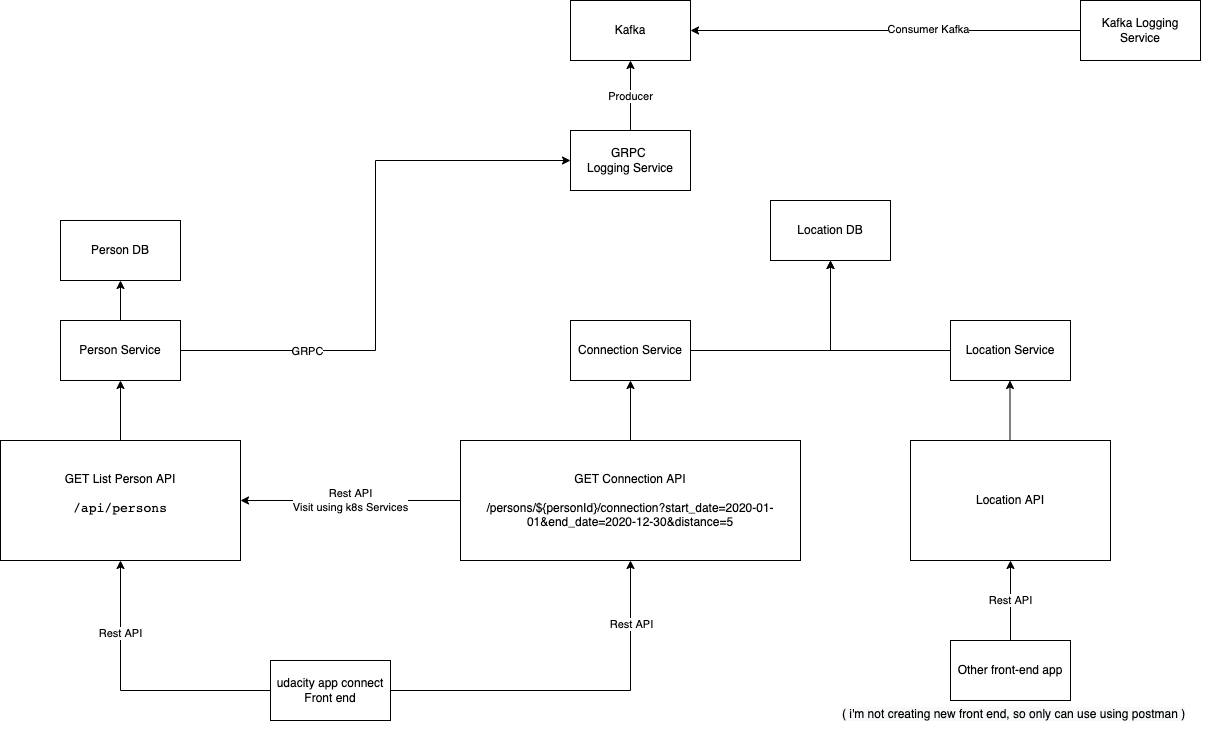

The diagram above was exported from draw.io. Its source (the exported page's mxGraphModel, read from the mxfile embedded in the PNG):
<mxGraphModel dx="2526" dy="648" grid="1" gridSize="10" guides="1" tooltips="1" connect="1" arrows="1" fold="1" page="1" pageScale="1" pageWidth="1100" pageHeight="1700" math="0" shadow="0">
  <root>
    <mxCell id="0" />
    <mxCell id="1" parent="0" />
    <mxCell id="46JR5uo2znCOXzkPu-Fo-5" style="edgeStyle=orthogonalEdgeStyle;rounded=0;orthogonalLoop=1;jettySize=auto;html=1;entryX=0.5;entryY=1;entryDx=0;entryDy=0;" parent="1" source="46JR5uo2znCOXzkPu-Fo-1" target="46JR5uo2znCOXzkPu-Fo-2" edge="1">
      <mxGeometry relative="1" as="geometry" />
    </mxCell>
    <mxCell id="46JR5uo2znCOXzkPu-Fo-14" value="Rest API" style="edgeLabel;html=1;align=center;verticalAlign=middle;resizable=0;points=[];fontColor=#000000;" parent="46JR5uo2znCOXzkPu-Fo-5" connectable="0" vertex="1">
      <mxGeometry x="0.6595" relative="1" as="geometry">
        <mxPoint as="offset" />
      </mxGeometry>
    </mxCell>
    <mxCell id="46JR5uo2znCOXzkPu-Fo-12" style="edgeStyle=orthogonalEdgeStyle;rounded=0;orthogonalLoop=1;jettySize=auto;html=1;entryX=0.5;entryY=1;entryDx=0;entryDy=0;fontColor=#000000;" parent="1" source="46JR5uo2znCOXzkPu-Fo-1" target="46JR5uo2znCOXzkPu-Fo-11" edge="1">
      <mxGeometry relative="1" as="geometry" />
    </mxCell>
    <mxCell id="46JR5uo2znCOXzkPu-Fo-15" value="Rest API" style="edgeLabel;html=1;align=center;verticalAlign=middle;resizable=0;points=[];fontColor=#000000;" parent="46JR5uo2znCOXzkPu-Fo-12" connectable="0" vertex="1">
      <mxGeometry x="0.4857" y="1" relative="1" as="geometry">
        <mxPoint as="offset" />
      </mxGeometry>
    </mxCell>
    <mxCell id="46JR5uo2znCOXzkPu-Fo-1" value="udacity app connect&lt;br&gt;Front end" style="rounded=0;whiteSpace=wrap;html=1;" parent="1" vertex="1">
      <mxGeometry x="-120" y="700" width="120" height="60" as="geometry" />
    </mxCell>
    <mxCell id="46JR5uo2znCOXzkPu-Fo-6" style="edgeStyle=orthogonalEdgeStyle;rounded=0;orthogonalLoop=1;jettySize=auto;html=1;fontColor=#000000;" parent="1" source="46JR5uo2znCOXzkPu-Fo-2" edge="1">
      <mxGeometry relative="1" as="geometry">
        <mxPoint x="240" y="420" as="targetPoint" />
      </mxGeometry>
    </mxCell>
    <mxCell id="46JR5uo2znCOXzkPu-Fo-20" value="Rest API&lt;br&gt;Visit using k8s Services" style="edgeStyle=orthogonalEdgeStyle;rounded=0;orthogonalLoop=1;jettySize=auto;html=1;fontColor=#000000;" parent="1" source="46JR5uo2znCOXzkPu-Fo-2" target="46JR5uo2znCOXzkPu-Fo-11" edge="1">
      <mxGeometry relative="1" as="geometry" />
    </mxCell>
    <mxCell id="46JR5uo2znCOXzkPu-Fo-2" value="GET Connection API&#10;&#10;/persons/${personId}/connection?start_date=2020-01-01&amp;end_date=2020-12-30&amp;distance=5" style="rounded=0;whiteSpace=wrap;" parent="1" vertex="1">
      <mxGeometry x="70" y="480" width="340" height="120" as="geometry" />
    </mxCell>
    <mxCell id="46JR5uo2znCOXzkPu-Fo-10" style="edgeStyle=orthogonalEdgeStyle;rounded=0;orthogonalLoop=1;jettySize=auto;html=1;entryX=0.5;entryY=1;entryDx=0;entryDy=0;fontColor=#000000;" parent="1" source="46JR5uo2znCOXzkPu-Fo-8" target="46JR5uo2znCOXzkPu-Fo-9" edge="1">
      <mxGeometry relative="1" as="geometry" />
    </mxCell>
    <mxCell id="46JR5uo2znCOXzkPu-Fo-8" value="Connection Service" style="rounded=0;whiteSpace=wrap;html=1;" parent="1" vertex="1">
      <mxGeometry x="180" y="360" width="120" height="60" as="geometry" />
    </mxCell>
    <mxCell id="46JR5uo2znCOXzkPu-Fo-9" value="Location DB" style="rounded=0;whiteSpace=wrap;html=1;" parent="1" vertex="1">
      <mxGeometry x="380" y="240" width="120" height="60" as="geometry" />
    </mxCell>
    <mxCell id="46JR5uo2znCOXzkPu-Fo-13" style="edgeStyle=orthogonalEdgeStyle;rounded=0;orthogonalLoop=1;jettySize=auto;html=1;fontColor=#000000;" parent="1" source="46JR5uo2znCOXzkPu-Fo-11" edge="1">
      <mxGeometry relative="1" as="geometry">
        <mxPoint x="-270" y="420" as="targetPoint" />
      </mxGeometry>
    </mxCell>
    <mxCell id="46JR5uo2znCOXzkPu-Fo-11" value="GET List Person API&lt;br&gt;&lt;pre style=&quot;font-family: &amp;#34;jetbrains mono&amp;#34; , monospace ; font-size: 9.8pt&quot;&gt;&lt;pre style=&quot;font-family: &amp;#34;jetbrains mono&amp;#34; , monospace ; font-size: 9.8pt&quot;&gt;&lt;span style=&quot;background-color: rgb(255 , 255 , 255)&quot;&gt;/api/persons&lt;/span&gt;&lt;/pre&gt;&lt;/pre&gt;" style="rounded=0;whiteSpace=wrap;html=1;" parent="1" vertex="1">
      <mxGeometry x="-390" y="480" width="240" height="120" as="geometry" />
    </mxCell>
    <mxCell id="46JR5uo2znCOXzkPu-Fo-19" style="edgeStyle=orthogonalEdgeStyle;rounded=0;orthogonalLoop=1;jettySize=auto;html=1;entryX=0.5;entryY=1;entryDx=0;entryDy=0;fontColor=#000000;" parent="1" source="46JR5uo2znCOXzkPu-Fo-16" target="46JR5uo2znCOXzkPu-Fo-18" edge="1">
      <mxGeometry relative="1" as="geometry" />
    </mxCell>
    <mxCell id="fSJc_dpf7cHtO6zkOMSD-6" style="edgeStyle=orthogonalEdgeStyle;rounded=0;orthogonalLoop=1;jettySize=auto;html=1;entryX=0;entryY=0.5;entryDx=0;entryDy=0;" edge="1" parent="1" source="46JR5uo2znCOXzkPu-Fo-16" target="fSJc_dpf7cHtO6zkOMSD-5">
      <mxGeometry relative="1" as="geometry" />
    </mxCell>
    <mxCell id="fSJc_dpf7cHtO6zkOMSD-10" value="GRPC" style="edgeLabel;html=1;align=center;verticalAlign=middle;resizable=0;points=[];" vertex="1" connectable="0" parent="fSJc_dpf7cHtO6zkOMSD-6">
      <mxGeometry x="-0.5655" relative="1" as="geometry">
        <mxPoint as="offset" />
      </mxGeometry>
    </mxCell>
    <mxCell id="46JR5uo2znCOXzkPu-Fo-16" value="Person Service" style="rounded=0;whiteSpace=wrap;html=1;" parent="1" vertex="1">
      <mxGeometry x="-330" y="360" width="120" height="60" as="geometry" />
    </mxCell>
    <mxCell id="46JR5uo2znCOXzkPu-Fo-18" value="Person DB" style="rounded=0;whiteSpace=wrap;html=1;" parent="1" vertex="1">
      <mxGeometry x="-330" y="260" width="120" height="60" as="geometry" />
    </mxCell>
    <mxCell id="46JR5uo2znCOXzkPu-Fo-25" value="Location API" style="rounded=0;whiteSpace=wrap;html=1;labelBackgroundColor=#FFFFFF;fontColor=#000000;" parent="1" vertex="1">
      <mxGeometry x="520" y="480" width="200" height="120" as="geometry" />
    </mxCell>
    <mxCell id="fSJc_dpf7cHtO6zkOMSD-4" style="edgeStyle=orthogonalEdgeStyle;rounded=0;orthogonalLoop=1;jettySize=auto;html=1;entryX=0.5;entryY=1;entryDx=0;entryDy=0;" edge="1" parent="1" source="fSJc_dpf7cHtO6zkOMSD-1" target="46JR5uo2znCOXzkPu-Fo-9">
      <mxGeometry relative="1" as="geometry">
        <mxPoint x="450" y="310" as="targetPoint" />
      </mxGeometry>
    </mxCell>
    <mxCell id="fSJc_dpf7cHtO6zkOMSD-1" value="Location Service" style="rounded=0;whiteSpace=wrap;html=1;" vertex="1" parent="1">
      <mxGeometry x="560" y="360" width="120" height="60" as="geometry" />
    </mxCell>
    <mxCell id="fSJc_dpf7cHtO6zkOMSD-2" style="edgeStyle=orthogonalEdgeStyle;rounded=0;orthogonalLoop=1;jettySize=auto;html=1;fontColor=#000000;" edge="1" parent="1">
      <mxGeometry relative="1" as="geometry">
        <mxPoint x="619.5" y="420" as="targetPoint" />
        <mxPoint x="619.5" y="480" as="sourcePoint" />
        <Array as="points">
          <mxPoint x="619.5" y="420" />
        </Array>
      </mxGeometry>
    </mxCell>
    <mxCell id="fSJc_dpf7cHtO6zkOMSD-17" style="edgeStyle=orthogonalEdgeStyle;rounded=0;orthogonalLoop=1;jettySize=auto;html=1;" edge="1" parent="1" source="fSJc_dpf7cHtO6zkOMSD-5">
      <mxGeometry relative="1" as="geometry">
        <mxPoint x="240" y="100" as="targetPoint" />
      </mxGeometry>
    </mxCell>
    <mxCell id="fSJc_dpf7cHtO6zkOMSD-19" value="Producer" style="edgeLabel;html=1;align=center;verticalAlign=middle;resizable=0;points=[];" vertex="1" connectable="0" parent="fSJc_dpf7cHtO6zkOMSD-17">
      <mxGeometry y="1" relative="1" as="geometry">
        <mxPoint as="offset" />
      </mxGeometry>
    </mxCell>
    <mxCell id="fSJc_dpf7cHtO6zkOMSD-5" value="GRPC&amp;nbsp;&lt;br&gt;Logging Service" style="rounded=0;whiteSpace=wrap;html=1;" vertex="1" parent="1">
      <mxGeometry x="180" y="170" width="120" height="60" as="geometry" />
    </mxCell>
    <mxCell id="fSJc_dpf7cHtO6zkOMSD-15" value="Rest API" style="edgeStyle=orthogonalEdgeStyle;rounded=0;orthogonalLoop=1;jettySize=auto;html=1;entryX=0.5;entryY=1;entryDx=0;entryDy=0;" edge="1" parent="1" source="fSJc_dpf7cHtO6zkOMSD-14" target="46JR5uo2znCOXzkPu-Fo-25">
      <mxGeometry relative="1" as="geometry" />
    </mxCell>
    <mxCell id="fSJc_dpf7cHtO6zkOMSD-14" value="Other front-end app" style="rounded=0;whiteSpace=wrap;html=1;" vertex="1" parent="1">
      <mxGeometry x="560" y="680" width="120" height="60" as="geometry" />
    </mxCell>
    <mxCell id="fSJc_dpf7cHtO6zkOMSD-18" value="Kafka" style="rounded=0;whiteSpace=wrap;html=1;" vertex="1" parent="1">
      <mxGeometry x="180" y="40" width="120" height="60" as="geometry" />
    </mxCell>
    <mxCell id="fSJc_dpf7cHtO6zkOMSD-21" style="edgeStyle=orthogonalEdgeStyle;rounded=0;orthogonalLoop=1;jettySize=auto;html=1;" edge="1" parent="1" source="fSJc_dpf7cHtO6zkOMSD-20" target="fSJc_dpf7cHtO6zkOMSD-18">
      <mxGeometry relative="1" as="geometry" />
    </mxCell>
    <mxCell id="fSJc_dpf7cHtO6zkOMSD-22" value="Consumer Kafka" style="edgeLabel;html=1;align=center;verticalAlign=middle;resizable=0;points=[];" vertex="1" connectable="0" parent="fSJc_dpf7cHtO6zkOMSD-21">
      <mxGeometry x="-0.2154" y="-2" relative="1" as="geometry">
        <mxPoint as="offset" />
      </mxGeometry>
    </mxCell>
    <mxCell id="fSJc_dpf7cHtO6zkOMSD-20" value="Kafka Logging Service" style="rounded=0;whiteSpace=wrap;html=1;" vertex="1" parent="1">
      <mxGeometry x="690" y="40" width="120" height="60" as="geometry" />
    </mxCell>
    <mxCell id="fSJc_dpf7cHtO6zkOMSD-23" value="&lt;meta charset=&quot;utf-8&quot;&gt;&lt;span style=&quot;color: rgb(0, 0, 0); font-family: helvetica; font-size: 12px; font-style: normal; font-weight: 400; letter-spacing: normal; text-align: center; text-indent: 0px; text-transform: none; word-spacing: 0px; background-color: rgb(248, 249, 250); display: inline; float: none;&quot;&gt;( i'm not creating new front end, so only can use using postman )&lt;/span&gt;" style="text;whiteSpace=wrap;html=1;" vertex="1" parent="1">
      <mxGeometry x="450" y="740" width="370" height="30" as="geometry" />
    </mxCell>
  </root>
</mxGraphModel>